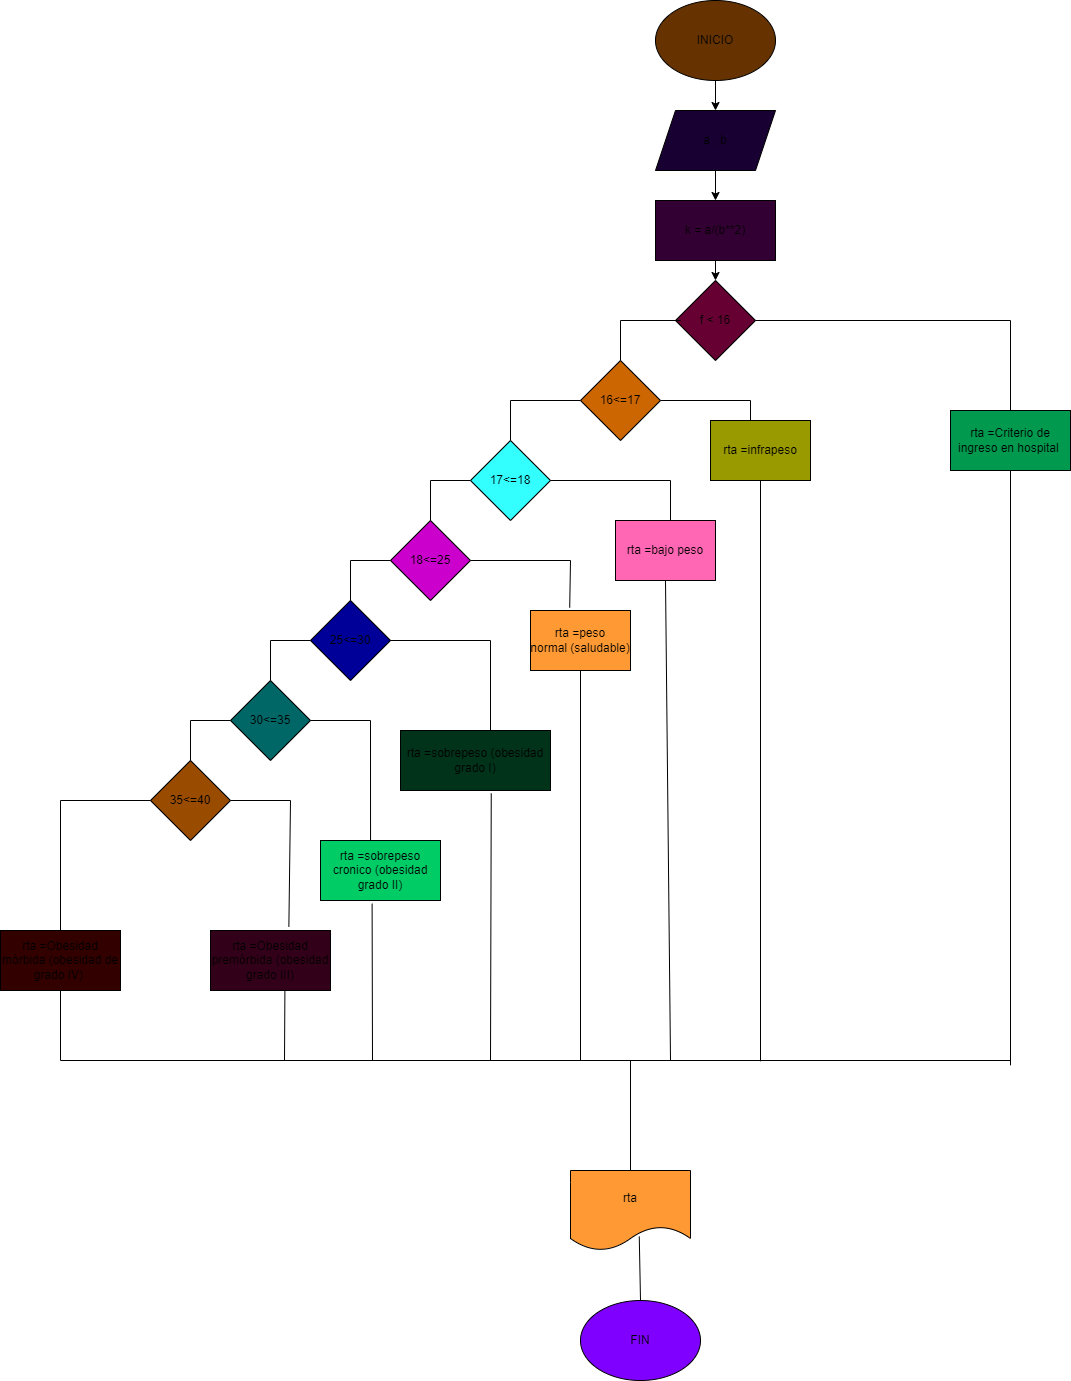

The diagram above was exported from draw.io. Its source (the exported page's mxGraphModel, read from the mxfile embedded in the PNG):
<mxGraphModel dx="1836" dy="576" grid="1" gridSize="10" guides="1" tooltips="1" connect="1" arrows="1" fold="1" page="1" pageScale="1" pageWidth="850" pageHeight="1100" math="0" shadow="0">
  <root>
    <mxCell id="0" />
    <mxCell id="1" parent="0" />
    <mxCell id="4" value="" style="edgeStyle=none;html=1;" edge="1" parent="1" source="2" target="3">
      <mxGeometry relative="1" as="geometry" />
    </mxCell>
    <mxCell id="2" value="INICIO" style="ellipse;whiteSpace=wrap;html=1;fillColor=#663300;" vertex="1" parent="1">
      <mxGeometry x="365" y="20" width="120" height="80" as="geometry" />
    </mxCell>
    <mxCell id="6" value="" style="edgeStyle=none;html=1;" edge="1" parent="1" source="3" target="5">
      <mxGeometry relative="1" as="geometry" />
    </mxCell>
    <mxCell id="3" value="a , b" style="shape=parallelogram;perimeter=parallelogramPerimeter;whiteSpace=wrap;html=1;fixedSize=1;fillColor=#190033;" vertex="1" parent="1">
      <mxGeometry x="365" y="130" width="120" height="60" as="geometry" />
    </mxCell>
    <mxCell id="8" value="" style="edgeStyle=none;html=1;" edge="1" parent="1" source="5" target="7">
      <mxGeometry relative="1" as="geometry" />
    </mxCell>
    <mxCell id="5" value="k = a/(b**2)" style="whiteSpace=wrap;html=1;fillColor=#330033;" vertex="1" parent="1">
      <mxGeometry x="365" y="220" width="120" height="60" as="geometry" />
    </mxCell>
    <mxCell id="7" value="f &amp;lt; 16" style="rhombus;whiteSpace=wrap;html=1;fillColor=#660033;" vertex="1" parent="1">
      <mxGeometry x="385" y="300" width="80" height="80" as="geometry" />
    </mxCell>
    <mxCell id="9" value="" style="endArrow=none;html=1;entryX=0.063;entryY=0.5;entryDx=0;entryDy=0;entryPerimeter=0;" edge="1" parent="1" target="7">
      <mxGeometry width="50" height="50" relative="1" as="geometry">
        <mxPoint x="330" y="340" as="sourcePoint" />
        <mxPoint x="380" y="340" as="targetPoint" />
      </mxGeometry>
    </mxCell>
    <mxCell id="10" value="" style="endArrow=none;html=1;exitX=0.5;exitY=0;exitDx=0;exitDy=0;" edge="1" parent="1" source="11">
      <mxGeometry width="50" height="50" relative="1" as="geometry">
        <mxPoint x="330" y="400" as="sourcePoint" />
        <mxPoint x="330" y="340" as="targetPoint" />
      </mxGeometry>
    </mxCell>
    <mxCell id="11" value="16&amp;lt;=17" style="rhombus;whiteSpace=wrap;html=1;fillColor=#CC6600;" vertex="1" parent="1">
      <mxGeometry x="290" y="380" width="80" height="80" as="geometry" />
    </mxCell>
    <mxCell id="12" value="" style="endArrow=none;html=1;entryX=0;entryY=0.5;entryDx=0;entryDy=0;" edge="1" parent="1" target="11">
      <mxGeometry width="50" height="50" relative="1" as="geometry">
        <mxPoint x="220" y="420" as="sourcePoint" />
        <mxPoint x="280" y="430" as="targetPoint" />
      </mxGeometry>
    </mxCell>
    <mxCell id="13" value="" style="endArrow=none;html=1;exitX=0;exitY=0.5;exitDx=0;exitDy=0;" edge="1" parent="1" source="15">
      <mxGeometry width="50" height="50" relative="1" as="geometry">
        <mxPoint x="220" y="460" as="sourcePoint" />
        <mxPoint x="220" y="420" as="targetPoint" />
      </mxGeometry>
    </mxCell>
    <mxCell id="15" value="17&amp;lt;=18" style="rhombus;whiteSpace=wrap;html=1;direction=south;fillColor=#33FFFF;" vertex="1" parent="1">
      <mxGeometry x="180" y="460" width="80" height="80" as="geometry" />
    </mxCell>
    <mxCell id="16" value="30&amp;lt;=35" style="rhombus;whiteSpace=wrap;html=1;fillColor=#006666;" vertex="1" parent="1">
      <mxGeometry x="-60" y="700" width="80" height="80" as="geometry" />
    </mxCell>
    <mxCell id="17" value="25&amp;lt;=30" style="rhombus;whiteSpace=wrap;html=1;fillColor=#000099;" vertex="1" parent="1">
      <mxGeometry x="20" y="620" width="80" height="80" as="geometry" />
    </mxCell>
    <mxCell id="18" value="18&amp;lt;=25" style="rhombus;whiteSpace=wrap;html=1;fillColor=#CC00CC;" vertex="1" parent="1">
      <mxGeometry x="100" y="540" width="80" height="80" as="geometry" />
    </mxCell>
    <mxCell id="20" value="35&amp;lt;=40" style="rhombus;whiteSpace=wrap;html=1;fillColor=#994C00;" vertex="1" parent="1">
      <mxGeometry x="-140" y="780" width="80" height="80" as="geometry" />
    </mxCell>
    <mxCell id="21" value="" style="endArrow=none;html=1;entryX=0.5;entryY=1;entryDx=0;entryDy=0;" edge="1" parent="1" target="15">
      <mxGeometry width="50" height="50" relative="1" as="geometry">
        <mxPoint x="140" y="500" as="sourcePoint" />
        <mxPoint x="110" y="570" as="targetPoint" />
      </mxGeometry>
    </mxCell>
    <mxCell id="22" value="" style="endArrow=none;html=1;exitX=0.5;exitY=0;exitDx=0;exitDy=0;" edge="1" parent="1" source="18">
      <mxGeometry width="50" height="50" relative="1" as="geometry">
        <mxPoint x="60" y="620" as="sourcePoint" />
        <mxPoint x="140" y="500" as="targetPoint" />
      </mxGeometry>
    </mxCell>
    <mxCell id="23" value="" style="endArrow=none;html=1;entryX=0;entryY=0.5;entryDx=0;entryDy=0;" edge="1" parent="1" target="18">
      <mxGeometry width="50" height="50" relative="1" as="geometry">
        <mxPoint x="60" y="580" as="sourcePoint" />
        <mxPoint x="110" y="670" as="targetPoint" />
      </mxGeometry>
    </mxCell>
    <mxCell id="24" value="" style="endArrow=none;html=1;exitX=0.5;exitY=0;exitDx=0;exitDy=0;" edge="1" parent="1" source="17">
      <mxGeometry width="50" height="50" relative="1" as="geometry">
        <mxPoint x="60" y="720" as="sourcePoint" />
        <mxPoint x="60" y="580" as="targetPoint" />
      </mxGeometry>
    </mxCell>
    <mxCell id="25" value="" style="endArrow=none;html=1;entryX=0;entryY=0.5;entryDx=0;entryDy=0;" edge="1" parent="1" target="17">
      <mxGeometry width="50" height="50" relative="1" as="geometry">
        <mxPoint x="-20" y="660" as="sourcePoint" />
        <mxPoint x="110" y="670" as="targetPoint" />
      </mxGeometry>
    </mxCell>
    <mxCell id="26" value="" style="endArrow=none;html=1;exitX=0.5;exitY=0;exitDx=0;exitDy=0;" edge="1" parent="1" source="16">
      <mxGeometry width="50" height="50" relative="1" as="geometry">
        <mxPoint x="60" y="720" as="sourcePoint" />
        <mxPoint x="-20" y="660" as="targetPoint" />
      </mxGeometry>
    </mxCell>
    <mxCell id="27" value="" style="endArrow=none;html=1;entryX=0;entryY=0.5;entryDx=0;entryDy=0;" edge="1" parent="1" target="16">
      <mxGeometry width="50" height="50" relative="1" as="geometry">
        <mxPoint x="-100" y="740" as="sourcePoint" />
        <mxPoint x="110" y="770" as="targetPoint" />
      </mxGeometry>
    </mxCell>
    <mxCell id="28" value="" style="endArrow=none;html=1;exitX=0.5;exitY=0;exitDx=0;exitDy=0;" edge="1" parent="1" source="20">
      <mxGeometry width="50" height="50" relative="1" as="geometry">
        <mxPoint x="60" y="820" as="sourcePoint" />
        <mxPoint x="-100" y="740" as="targetPoint" />
      </mxGeometry>
    </mxCell>
    <mxCell id="29" value="" style="endArrow=none;html=1;entryX=0;entryY=0.5;entryDx=0;entryDy=0;" edge="1" parent="1" target="20">
      <mxGeometry width="50" height="50" relative="1" as="geometry">
        <mxPoint x="-230" y="820" as="sourcePoint" />
        <mxPoint x="110" y="770" as="targetPoint" />
      </mxGeometry>
    </mxCell>
    <mxCell id="30" value="" style="endArrow=none;html=1;exitX=0.5;exitY=0;exitDx=0;exitDy=0;" edge="1" parent="1" source="39">
      <mxGeometry width="50" height="50" relative="1" as="geometry">
        <mxPoint x="-230" y="900" as="sourcePoint" />
        <mxPoint x="-230" y="820" as="targetPoint" />
      </mxGeometry>
    </mxCell>
    <mxCell id="31" value="rta =infrapeso" style="rounded=0;whiteSpace=wrap;html=1;fillColor=#999900;" vertex="1" parent="1">
      <mxGeometry x="420" y="440" width="100" height="60" as="geometry" />
    </mxCell>
    <mxCell id="32" value="rta =bajo peso" style="rounded=0;whiteSpace=wrap;html=1;fillColor=#FF66B3;" vertex="1" parent="1">
      <mxGeometry x="325" y="540" width="100" height="60" as="geometry" />
    </mxCell>
    <mxCell id="33" value="rta =peso normal&amp;nbsp;(saludable)" style="rounded=0;whiteSpace=wrap;html=1;fillColor=#FF9933;" vertex="1" parent="1">
      <mxGeometry x="240" y="630" width="100" height="60" as="geometry" />
    </mxCell>
    <mxCell id="34" value="rta =sobrepeso&amp;nbsp;(obesidad grado I)" style="rounded=0;whiteSpace=wrap;html=1;fillColor=#00331A;" vertex="1" parent="1">
      <mxGeometry x="110" y="750" width="150" height="60" as="geometry" />
    </mxCell>
    <mxCell id="35" value="rta =sobrepeso cronico&amp;nbsp;(obesidad grado II)&lt;br/&gt;" style="rounded=0;whiteSpace=wrap;html=1;fillColor=#00CC66;" vertex="1" parent="1">
      <mxGeometry x="30" y="860" width="120" height="60" as="geometry" />
    </mxCell>
    <mxCell id="37" value="rta =Obesidad premórbida (obesidad grado III)&lt;br/&gt;" style="rounded=0;whiteSpace=wrap;html=1;fillColor=#33001A;" vertex="1" parent="1">
      <mxGeometry x="-80" y="950" width="120" height="60" as="geometry" />
    </mxCell>
    <mxCell id="39" value="rta =Obesidad mórbida (obesidad de grado IV)&amp;nbsp;" style="rounded=0;whiteSpace=wrap;html=1;fillColor=#330000;" vertex="1" parent="1">
      <mxGeometry x="-290" y="950" width="120" height="60" as="geometry" />
    </mxCell>
    <mxCell id="40" value="" style="endArrow=none;html=1;exitX=1;exitY=0.5;exitDx=0;exitDy=0;" edge="1" parent="1" source="11">
      <mxGeometry width="50" height="50" relative="1" as="geometry">
        <mxPoint x="470" y="500" as="sourcePoint" />
        <mxPoint x="460" y="420" as="targetPoint" />
      </mxGeometry>
    </mxCell>
    <mxCell id="41" value="" style="endArrow=none;html=1;" edge="1" parent="1">
      <mxGeometry width="50" height="50" relative="1" as="geometry">
        <mxPoint x="460" y="440" as="sourcePoint" />
        <mxPoint x="460" y="420" as="targetPoint" />
      </mxGeometry>
    </mxCell>
    <mxCell id="42" value="" style="endArrow=none;html=1;exitX=0.5;exitY=0;exitDx=0;exitDy=0;" edge="1" parent="1" source="15">
      <mxGeometry width="50" height="50" relative="1" as="geometry">
        <mxPoint x="280" y="525" as="sourcePoint" />
        <mxPoint x="380" y="500" as="targetPoint" />
      </mxGeometry>
    </mxCell>
    <mxCell id="43" value="" style="endArrow=none;html=1;" edge="1" parent="1">
      <mxGeometry width="50" height="50" relative="1" as="geometry">
        <mxPoint x="380" y="540" as="sourcePoint" />
        <mxPoint x="380" y="500" as="targetPoint" />
      </mxGeometry>
    </mxCell>
    <mxCell id="46" value="" style="endArrow=none;html=1;exitX=1;exitY=0.5;exitDx=0;exitDy=0;" edge="1" parent="1" source="18">
      <mxGeometry width="50" height="50" relative="1" as="geometry">
        <mxPoint x="240" y="605" as="sourcePoint" />
        <mxPoint x="280" y="580" as="targetPoint" />
      </mxGeometry>
    </mxCell>
    <mxCell id="47" value="" style="endArrow=none;html=1;exitX=0.392;exitY=-0.047;exitDx=0;exitDy=0;exitPerimeter=0;" edge="1" parent="1" source="33">
      <mxGeometry width="50" height="50" relative="1" as="geometry">
        <mxPoint x="470" y="700" as="sourcePoint" />
        <mxPoint x="280" y="580" as="targetPoint" />
      </mxGeometry>
    </mxCell>
    <mxCell id="48" value="" style="endArrow=none;html=1;exitX=1;exitY=0.5;exitDx=0;exitDy=0;" edge="1" parent="1" source="17">
      <mxGeometry width="50" height="50" relative="1" as="geometry">
        <mxPoint x="470" y="800" as="sourcePoint" />
        <mxPoint x="200" y="660" as="targetPoint" />
      </mxGeometry>
    </mxCell>
    <mxCell id="49" value="" style="endArrow=none;html=1;" edge="1" parent="1">
      <mxGeometry width="50" height="50" relative="1" as="geometry">
        <mxPoint x="200" y="750" as="sourcePoint" />
        <mxPoint x="200" y="660" as="targetPoint" />
      </mxGeometry>
    </mxCell>
    <mxCell id="50" value="" style="endArrow=none;html=1;entryX=1;entryY=0.5;entryDx=0;entryDy=0;" edge="1" parent="1" target="16">
      <mxGeometry width="50" height="50" relative="1" as="geometry">
        <mxPoint x="80" y="740" as="sourcePoint" />
        <mxPoint x="320" y="850" as="targetPoint" />
      </mxGeometry>
    </mxCell>
    <mxCell id="51" value="" style="endArrow=none;html=1;exitX=0.417;exitY=0;exitDx=0;exitDy=0;exitPerimeter=0;" edge="1" parent="1" source="35">
      <mxGeometry width="50" height="50" relative="1" as="geometry">
        <mxPoint x="270" y="900" as="sourcePoint" />
        <mxPoint x="80" y="740" as="targetPoint" />
      </mxGeometry>
    </mxCell>
    <mxCell id="52" value="" style="endArrow=none;html=1;exitX=1;exitY=0.5;exitDx=0;exitDy=0;" edge="1" parent="1" source="20">
      <mxGeometry width="50" height="50" relative="1" as="geometry">
        <mxPoint x="-50" y="860" as="sourcePoint" />
        <mxPoint y="820" as="targetPoint" />
      </mxGeometry>
    </mxCell>
    <mxCell id="53" value="" style="endArrow=none;html=1;exitX=0.653;exitY=-0.06;exitDx=0;exitDy=0;exitPerimeter=0;" edge="1" parent="1" source="37">
      <mxGeometry width="50" height="50" relative="1" as="geometry">
        <mxPoint x="-50" y="940" as="sourcePoint" />
        <mxPoint y="820" as="targetPoint" />
      </mxGeometry>
    </mxCell>
    <mxCell id="58" value="" style="endArrow=none;html=1;exitX=1;exitY=0.5;exitDx=0;exitDy=0;" edge="1" parent="1" source="7">
      <mxGeometry width="50" height="50" relative="1" as="geometry">
        <mxPoint x="690" y="500" as="sourcePoint" />
        <mxPoint x="720" y="340" as="targetPoint" />
      </mxGeometry>
    </mxCell>
    <mxCell id="59" value="" style="endArrow=none;html=1;exitX=0.5;exitY=0;exitDx=0;exitDy=0;" edge="1" parent="1" source="60">
      <mxGeometry width="50" height="50" relative="1" as="geometry">
        <mxPoint x="720" y="480" as="sourcePoint" />
        <mxPoint x="720" y="340" as="targetPoint" />
      </mxGeometry>
    </mxCell>
    <mxCell id="60" value="rta =Criterio de ingreso en hospital&amp;nbsp;" style="rounded=0;whiteSpace=wrap;html=1;fillColor=#00994D;" vertex="1" parent="1">
      <mxGeometry x="660" y="430" width="120" height="60" as="geometry" />
    </mxCell>
    <mxCell id="62" value="" style="endArrow=none;html=1;entryX=0.62;entryY=1.007;entryDx=0;entryDy=0;entryPerimeter=0;" edge="1" parent="1" target="37">
      <mxGeometry width="50" height="50" relative="1" as="geometry">
        <mxPoint x="-6" y="1080" as="sourcePoint" />
        <mxPoint x="10" y="1030" as="targetPoint" />
      </mxGeometry>
    </mxCell>
    <mxCell id="63" value="" style="endArrow=none;html=1;entryX=0.5;entryY=1;entryDx=0;entryDy=0;" edge="1" parent="1" target="39">
      <mxGeometry width="50" height="50" relative="1" as="geometry">
        <mxPoint x="-230" y="1080" as="sourcePoint" />
        <mxPoint x="-220" y="1040" as="targetPoint" />
      </mxGeometry>
    </mxCell>
    <mxCell id="64" value="" style="endArrow=none;html=1;entryX=0.43;entryY=1.053;entryDx=0;entryDy=0;entryPerimeter=0;" edge="1" parent="1" target="35">
      <mxGeometry width="50" height="50" relative="1" as="geometry">
        <mxPoint x="82" y="1080" as="sourcePoint" />
        <mxPoint x="120" y="990" as="targetPoint" />
      </mxGeometry>
    </mxCell>
    <mxCell id="65" value="" style="endArrow=none;html=1;entryX=0.605;entryY=1.047;entryDx=0;entryDy=0;entryPerimeter=0;" edge="1" parent="1" target="34">
      <mxGeometry width="50" height="50" relative="1" as="geometry">
        <mxPoint x="200" y="1080" as="sourcePoint" />
        <mxPoint x="210" y="900" as="targetPoint" />
      </mxGeometry>
    </mxCell>
    <mxCell id="66" value="" style="endArrow=none;html=1;entryX=0.5;entryY=1;entryDx=0;entryDy=0;" edge="1" parent="1" target="33">
      <mxGeometry width="50" height="50" relative="1" as="geometry">
        <mxPoint x="290" y="1080" as="sourcePoint" />
        <mxPoint x="355" y="800" as="targetPoint" />
      </mxGeometry>
    </mxCell>
    <mxCell id="67" value="" style="endArrow=none;html=1;entryX=0.5;entryY=1;entryDx=0;entryDy=0;" edge="1" parent="1" target="32">
      <mxGeometry width="50" height="50" relative="1" as="geometry">
        <mxPoint x="380" y="1080" as="sourcePoint" />
        <mxPoint x="460" y="800" as="targetPoint" />
      </mxGeometry>
    </mxCell>
    <mxCell id="72" value="" style="endArrow=none;html=1;entryX=0.5;entryY=1;entryDx=0;entryDy=0;" edge="1" parent="1" target="31">
      <mxGeometry width="50" height="50" relative="1" as="geometry">
        <mxPoint x="470" y="1080.7999267578125" as="sourcePoint" />
        <mxPoint x="475" y="590" as="targetPoint" />
      </mxGeometry>
    </mxCell>
    <mxCell id="73" value="" style="endArrow=none;html=1;entryX=0.5;entryY=1;entryDx=0;entryDy=0;" edge="1" parent="1" target="60">
      <mxGeometry width="50" height="50" relative="1" as="geometry">
        <mxPoint x="720" y="1084.800048828125" as="sourcePoint" />
        <mxPoint x="600" y="620" as="targetPoint" />
      </mxGeometry>
    </mxCell>
    <mxCell id="74" value="" style="endArrow=none;html=1;" edge="1" parent="1">
      <mxGeometry width="50" height="50" relative="1" as="geometry">
        <mxPoint x="-230" y="1080" as="sourcePoint" />
        <mxPoint x="720" y="1080" as="targetPoint" />
      </mxGeometry>
    </mxCell>
    <mxCell id="75" value="" style="endArrow=none;html=1;exitX=0.5;exitY=0;exitDx=0;exitDy=0;" edge="1" parent="1" source="77">
      <mxGeometry width="50" height="50" relative="1" as="geometry">
        <mxPoint x="340" y="1180" as="sourcePoint" />
        <mxPoint x="340" y="1080" as="targetPoint" />
      </mxGeometry>
    </mxCell>
    <mxCell id="76" value="FIN" style="ellipse;whiteSpace=wrap;html=1;fillColor=#7F00FF;" vertex="1" parent="1">
      <mxGeometry x="290" y="1320" width="120" height="80" as="geometry" />
    </mxCell>
    <mxCell id="77" value="rta" style="shape=document;whiteSpace=wrap;html=1;boundedLbl=1;fillColor=#FF9933;" vertex="1" parent="1">
      <mxGeometry x="280" y="1190" width="120" height="80" as="geometry" />
    </mxCell>
    <mxCell id="78" value="" style="endArrow=none;html=1;entryX=0.573;entryY=0.825;entryDx=0;entryDy=0;entryPerimeter=0;exitX=0.5;exitY=0;exitDx=0;exitDy=0;" edge="1" parent="1" source="76" target="77">
      <mxGeometry width="50" height="50" relative="1" as="geometry">
        <mxPoint x="110" y="1150" as="sourcePoint" />
        <mxPoint x="160" y="1100" as="targetPoint" />
      </mxGeometry>
    </mxCell>
  </root>
</mxGraphModel>